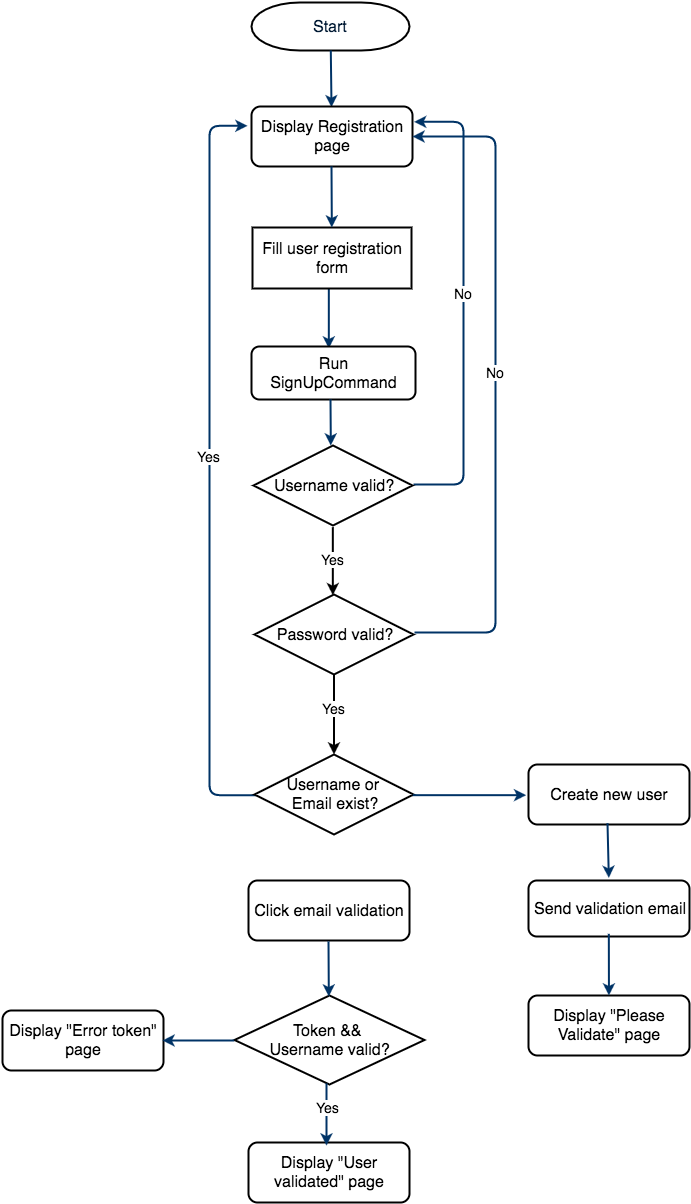

The diagram above was exported from draw.io. Its source (the exported page's mxGraphModel, read from the mxfile embedded in the PNG):
<mxGraphModel dx="1220" dy="648" grid="0" gridSize="10" guides="1" tooltips="1" connect="0" arrows="1" fold="1" page="0" pageScale="1.5" pageWidth="826" pageHeight="1169" background="none" math="0" shadow="0">
  <root>
    <mxCell id="0" style=";html=1;" />
    <mxCell id="1" style=";html=1;" parent="0" />
    <mxCell id="2" value="&lt;font style=&quot;font-size: 16px&quot;&gt;Start&lt;/font&gt;" style="shape=mxgraph.flowchart.terminator;fillColor=#FFFFFF;strokeColor=#000000;strokeWidth=2;gradientColor=none;gradientDirection=north;fontColor=#001933;fontStyle=0;html=1;" parent="1" vertex="1">
      <mxGeometry x="220" y="42" width="158" height="48" as="geometry" />
    </mxCell>
    <mxCell id="9" style="fontColor=#001933;fontStyle=1;strokeColor=#003366;strokeWidth=2;html=1;entryX=0.497;entryY=0.016;entryPerimeter=0;" parent="1" source="2" edge="1" target="69">
      <mxGeometry relative="1" as="geometry">
        <mxPoint x="320" y="130" as="targetPoint" />
      </mxGeometry>
    </mxCell>
    <mxCell id="11" style="entryX=0.472;entryY=0.038;entryPerimeter=0;fontColor=#001933;fontStyle=1;strokeColor=#003366;strokeWidth=2;html=1;exitX=0.484;exitY=1;exitPerimeter=0;" parent="1" edge="1" target="70" source="67">
      <mxGeometry relative="1" as="geometry">
        <mxPoint x="569" y="355" as="sourcePoint" />
        <mxPoint x="569" y="403" as="targetPoint" />
      </mxGeometry>
    </mxCell>
    <mxCell id="12" value="" style="edgeStyle=elbowEdgeStyle;elbow=horizontal;entryX=1.01;entryY=0.256;entryPerimeter=0;fontColor=#001933;fontStyle=1;strokeColor=#003366;strokeWidth=2;html=1;" parent="1" edge="1" target="69">
      <mxGeometry x="404" y="37.5" width="100" height="100" as="geometry">
        <mxPoint x="382" y="524" as="sourcePoint" />
        <mxPoint x="382" y="144" as="targetPoint" />
        <Array as="points">
          <mxPoint x="432" y="293" />
        </Array>
      </mxGeometry>
    </mxCell>
    <mxCell id="77" value="&lt;font style=&quot;font-size: 14px&quot;&gt;No&lt;/font&gt;" style="text;html=1;resizable=0;points=[];align=center;verticalAlign=middle;labelBackgroundColor=#ffffff;fontSize=11;" parent="12" vertex="1" connectable="0">
      <mxGeometry relative="1" as="geometry">
        <mxPoint x="-1" y="-11" as="offset" />
      </mxGeometry>
    </mxCell>
    <mxCell id="67" value="&lt;font style=&quot;font-size: 16px&quot;&gt;Fill user registration form&lt;/font&gt;" style="whiteSpace=wrap;html=1;fontSize=11;strokeWidth=2;" parent="1" vertex="1">
      <mxGeometry x="221" y="267" width="159" height="61" as="geometry" />
    </mxCell>
    <mxCell id="68" value="&lt;font style=&quot;font-size: 16px&quot;&gt;Username valid?&lt;/font&gt;" style="rhombus;whiteSpace=wrap;html=1;strokeWidth=2;fontSize=11;" parent="1" vertex="1">
      <mxGeometry x="222" y="485" width="159" height="80" as="geometry" />
    </mxCell>
    <mxCell id="69" value="&lt;font style=&quot;font-size: 16px&quot;&gt;Display Registration page&lt;/font&gt;" style="rounded=1;whiteSpace=wrap;html=1;strokeWidth=2;fontSize=11;" parent="1" vertex="1">
      <mxGeometry x="220" y="146" width="161" height="60" as="geometry" />
    </mxCell>
    <mxCell id="70" value="&lt;font style=&quot;font-size: 16px&quot;&gt;Run SignUpCommand&lt;/font&gt;" style="rounded=1;whiteSpace=wrap;html=1;strokeWidth=2;fontSize=11;" parent="1" vertex="1">
      <mxGeometry x="220" y="386" width="164" height="53" as="geometry" />
    </mxCell>
    <mxCell id="80" value="" style="endArrow=classic;html=1;fontSize=11;exitX=0.5;exitY=1.013;exitPerimeter=0;entryX=0.493;entryY=0;entryPerimeter=0;strokeWidth=2;" parent="1" source="68" edge="1" target="118">
      <mxGeometry width="50" height="50" relative="1" as="geometry">
        <mxPoint x="-15" y="163" as="sourcePoint" />
        <mxPoint x="322" y="522" as="targetPoint" />
      </mxGeometry>
    </mxCell>
    <mxCell id="83" value="&lt;font style=&quot;font-size: 14px&quot;&gt;Yes&lt;/font&gt;" style="text;html=1;resizable=0;points=[];align=center;verticalAlign=middle;labelBackgroundColor=#ffffff;fontSize=11;" parent="80" vertex="1" connectable="0">
      <mxGeometry x="-0.0698" y="-1" relative="1" as="geometry">
        <mxPoint as="offset" />
      </mxGeometry>
    </mxCell>
    <mxCell id="91" value="" style="edgeStyle=elbowEdgeStyle;elbow=horizontal;fontColor=#001933;fontStyle=1;strokeColor=#003366;strokeWidth=2;html=1;" parent="1" edge="1" target="69">
      <mxGeometry x="414" y="47.5" width="100" height="100" as="geometry">
        <mxPoint x="383" y="672" as="sourcePoint" />
        <mxPoint x="383" y="154" as="targetPoint" />
        <Array as="points">
          <mxPoint x="464" y="346" />
        </Array>
      </mxGeometry>
    </mxCell>
    <mxCell id="92" value="&lt;font style=&quot;font-size: 14px&quot;&gt;No&lt;/font&gt;" style="text;html=1;resizable=0;points=[];align=center;verticalAlign=middle;labelBackgroundColor=#ffffff;fontSize=11;" parent="91" vertex="1" connectable="0">
      <mxGeometry relative="1" as="geometry">
        <mxPoint x="-1" y="-11" as="offset" />
      </mxGeometry>
    </mxCell>
    <mxCell id="93" value="" style="edgeStyle=elbowEdgeStyle;elbow=horizontal;fontColor=#001933;fontStyle=1;strokeColor=#003366;strokeWidth=2;html=1;entryX=-0.025;entryY=0.324;entryPerimeter=0;exitX=0.04;exitY=0.5;exitPerimeter=0;" parent="1" source="120" target="69" edge="1">
      <mxGeometry x="424" y="57.5" width="100" height="100" as="geometry">
        <mxPoint x="221" y="739" as="sourcePoint" />
        <mxPoint x="393" y="164" as="targetPoint" />
        <Array as="points">
          <mxPoint x="178" y="418" />
        </Array>
      </mxGeometry>
    </mxCell>
    <mxCell id="94" value="&lt;font style=&quot;font-size: 14px&quot;&gt;Yes&lt;/font&gt;" style="text;html=1;resizable=0;points=[];align=center;verticalAlign=middle;labelBackgroundColor=#ffffff;fontSize=11;" parent="93" vertex="1" connectable="0">
      <mxGeometry relative="1" as="geometry">
        <mxPoint x="-1" y="-11" as="offset" />
      </mxGeometry>
    </mxCell>
    <mxCell id="116" style="fontColor=#001933;fontStyle=1;strokeColor=#003366;strokeWidth=2;html=1;" edge="1" parent="1" target="67">
      <mxGeometry x="309.2962962962963" y="100" as="geometry">
        <mxPoint x="310" y="157" as="targetPoint" />
        <mxPoint x="300" y="206" as="sourcePoint" />
      </mxGeometry>
    </mxCell>
    <mxCell id="121" value="" style="edgeStyle=orthogonalEdgeStyle;rounded=0;html=1;jettySize=auto;orthogonalLoop=1;strokeWidth=2;fontSize=11;" edge="1" parent="1" source="118" target="120">
      <mxGeometry relative="1" as="geometry" />
    </mxCell>
    <mxCell id="123" value="&lt;font style=&quot;font-size: 14px&quot;&gt;Yes&lt;/font&gt;" style="text;html=1;resizable=0;points=[];align=center;verticalAlign=middle;labelBackgroundColor=#ffffff;fontSize=11;" vertex="1" connectable="0" parent="121">
      <mxGeometry x="-0.15" y="-1" relative="1" as="geometry">
        <mxPoint y="-1" as="offset" />
      </mxGeometry>
    </mxCell>
    <mxCell id="118" value="&lt;font style=&quot;font-size: 16px&quot;&gt;Password valid?&lt;/font&gt;" style="rhombus;whiteSpace=wrap;html=1;strokeWidth=2;fontSize=11;" vertex="1" parent="1">
      <mxGeometry x="223" y="634" width="159" height="80" as="geometry" />
    </mxCell>
    <mxCell id="120" value="&lt;font style=&quot;font-size: 16px&quot;&gt;Username&amp;nbsp;&lt;/font&gt;&lt;span style=&quot;font-size: 16px&quot;&gt;or&amp;nbsp;&lt;/span&gt;&lt;div&gt;&lt;span style=&quot;font-size: 16px&quot;&gt;Email exist?&lt;/span&gt;&lt;/div&gt;" style="rhombus;whiteSpace=wrap;html=1;strokeWidth=2;fontSize=11;" vertex="1" parent="1">
      <mxGeometry x="223" y="794" width="159" height="80" as="geometry" />
    </mxCell>
    <mxCell id="122" style="entryX=0.472;entryY=0.038;entryPerimeter=0;fontColor=#001933;fontStyle=1;strokeColor=#003366;strokeWidth=2;html=1;" edge="1" parent="1">
      <mxGeometry x="299.33333333333326" y="425" as="geometry">
        <mxPoint x="299" y="439" as="sourcePoint" />
        <mxPoint x="299.33333333333326" y="485" as="targetPoint" />
      </mxGeometry>
    </mxCell>
    <mxCell id="124" value="&lt;font style=&quot;font-size: 16px&quot;&gt;Create new user&lt;/font&gt;" style="rounded=1;whiteSpace=wrap;html=1;strokeWidth=2;fontSize=11;" vertex="1" parent="1">
      <mxGeometry x="497" y="804" width="161" height="60" as="geometry" />
    </mxCell>
    <mxCell id="125" value="&lt;font style=&quot;font-size: 16px&quot;&gt;Send validation email&lt;/font&gt;" style="rounded=1;whiteSpace=wrap;html=1;strokeWidth=2;fontSize=11;" vertex="1" parent="1">
      <mxGeometry x="497" y="920" width="161" height="56" as="geometry" />
    </mxCell>
    <mxCell id="126" value="&lt;font style=&quot;font-size: 16px&quot;&gt;Display &quot;Please Validate&quot; page&lt;/font&gt;" style="rounded=1;whiteSpace=wrap;html=1;strokeWidth=2;fontSize=11;" vertex="1" parent="1">
      <mxGeometry x="497" y="1035" width="161" height="60" as="geometry" />
    </mxCell>
    <mxCell id="128" style="fontColor=#001933;fontStyle=1;strokeColor=#003366;strokeWidth=2;html=1;exitX=0.499;exitY=0.956;exitPerimeter=0;" edge="1" parent="1" source="125" target="126">
      <mxGeometry x="587.3333333333333" y="874" as="geometry">
        <mxPoint x="587.3333333333333" y="874" as="sourcePoint" />
        <mxPoint x="587" y="927" as="targetPoint" />
      </mxGeometry>
    </mxCell>
    <mxCell id="129" style="fontColor=#001933;fontStyle=1;strokeColor=#003366;strokeWidth=2;html=1;exitX=0.491;exitY=0.978;exitPerimeter=0;entryX=0.499;entryY=-0.044;entryPerimeter=0;" edge="1" parent="1" source="124" target="125">
      <mxGeometry x="597.3333333333333" y="884" as="geometry">
        <mxPoint x="597.3333333333333" y="884" as="sourcePoint" />
        <mxPoint x="597" y="937" as="targetPoint" />
      </mxGeometry>
    </mxCell>
    <mxCell id="130" style="fontColor=#001933;fontStyle=1;strokeColor=#003366;strokeWidth=2;html=1;exitX=0.996;exitY=0.508;exitPerimeter=0;entryX=-0.014;entryY=0.511;entryPerimeter=0;" edge="1" parent="1" source="120" target="124">
      <mxGeometry x="607.3333333333333" y="894" as="geometry">
        <mxPoint x="607.3333333333333" y="894" as="sourcePoint" />
        <mxPoint x="501" y="833" as="targetPoint" />
      </mxGeometry>
    </mxCell>
    <mxCell id="131" value="&lt;font style=&quot;font-size: 16px&quot;&gt;Click email validation&lt;/font&gt;" style="rounded=1;whiteSpace=wrap;html=1;strokeWidth=2;fontSize=11;" vertex="1" parent="1">
      <mxGeometry x="217" y="920" width="161" height="60" as="geometry" />
    </mxCell>
    <mxCell id="132" value="&lt;font style=&quot;font-size: 16px&quot;&gt;Token &amp;amp;&amp;amp;&amp;nbsp;&lt;/font&gt;&lt;div&gt;&lt;font style=&quot;font-size: 16px&quot;&gt;Username valid?&lt;/font&gt;&lt;/div&gt;" style="rhombus;whiteSpace=wrap;html=1;strokeWidth=2;fontSize=11;" vertex="1" parent="1">
      <mxGeometry x="203" y="1035" width="190" height="89" as="geometry" />
    </mxCell>
    <mxCell id="133" style="fontColor=#001933;fontStyle=1;strokeColor=#003366;strokeWidth=2;html=1;entryX=0.496;entryY=0.011;entryPerimeter=0;" edge="1" parent="1" target="132">
      <mxGeometry x="597.3333333333333" y="884" as="geometry">
        <mxPoint x="297" y="981" as="sourcePoint" />
        <mxPoint x="587.4429657794678" y="1045" as="targetPoint" />
      </mxGeometry>
    </mxCell>
    <mxCell id="138" value="&lt;font style=&quot;font-size: 16px&quot;&gt;Display &quot;User validated&quot; page&lt;/font&gt;" style="rounded=1;whiteSpace=wrap;html=1;strokeWidth=2;fontSize=11;" vertex="1" parent="1">
      <mxGeometry x="217" y="1182" width="161" height="60" as="geometry" />
    </mxCell>
    <mxCell id="139" style="fontColor=#001933;fontStyle=1;strokeColor=#003366;strokeWidth=2;html=1;" edge="1" parent="1">
      <mxGeometry x="607.3333333333333" y="894" as="geometry">
        <mxPoint x="295" y="1123" as="sourcePoint" />
        <mxPoint x="295" y="1185" as="targetPoint" />
      </mxGeometry>
    </mxCell>
    <mxCell id="140" value="&lt;font style=&quot;font-size: 14px&quot;&gt;Yes&lt;/font&gt;" style="text;html=1;resizable=0;points=[];align=center;verticalAlign=middle;labelBackgroundColor=#ffffff;fontSize=11;" vertex="1" connectable="0" parent="139">
      <mxGeometry relative="1" as="geometry">
        <mxPoint x="1" y="-7" as="offset" />
      </mxGeometry>
    </mxCell>
    <mxCell id="141" value="&lt;font style=&quot;font-size: 16px&quot;&gt;Display &quot;Error token&quot; page&lt;/font&gt;" style="rounded=1;whiteSpace=wrap;html=1;strokeWidth=2;fontSize=11;" vertex="1" parent="1">
      <mxGeometry x="-29" y="1050" width="161" height="60" as="geometry" />
    </mxCell>
    <mxCell id="143" style="fontColor=#001933;fontStyle=1;strokeColor=#003366;strokeWidth=2;html=1;exitX=-0.002;exitY=0.506;exitPerimeter=0;" edge="1" parent="1" source="132">
      <mxGeometry x="597.3333333333333" y="884" as="geometry">
        <mxPoint x="587.3333333333333" y="983.3333333333333" as="sourcePoint" />
        <mxPoint x="131" y="1080" as="targetPoint" />
      </mxGeometry>
    </mxCell>
  </root>
</mxGraphModel>